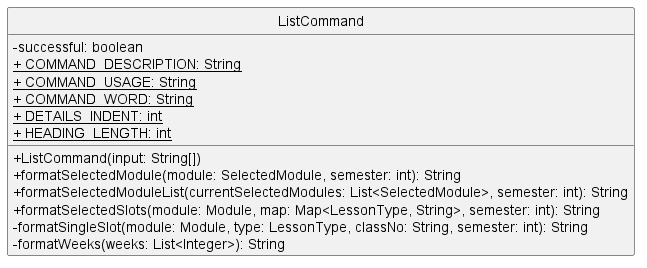

The diagram above was rendered by PlantUML. Its source (embedded in the PNG):
@startuml
'https://plantuml.com/class-diagram
hide circle
skinparam classAttributeIconSize 0

class ListCommand {
    - successful: boolean
    <u>+ COMMAND_DESCRIPTION: String
    <u>+ COMMAND_USAGE: String
    <u>+ COMMAND_WORD: String
    <u>+ DETAILS_INDENT: int
    <u>+ HEADING_LENGTH: int

    + ListCommand(input: String[])
    + formatSelectedModule(module: SelectedModule, semester: int): String
    + formatSelectedModuleList(currentSelectedModules: List<SelectedModule>, semester: int): String
    + formatSelectedSlots(module: Module, map: Map<LessonType, String>, semester: int): String
    - formatSingleSlot(module: Module, type: LessonType, classNo: String, semester: int): String
    - formatWeeks(weeks: List<Integer>): String
}

@enduml